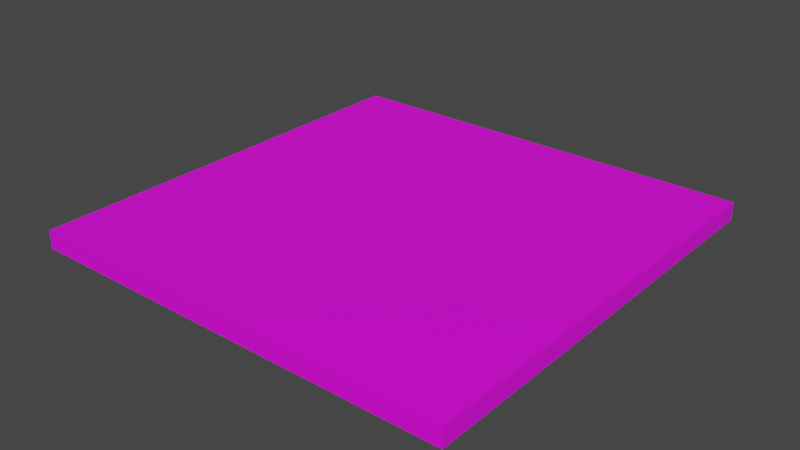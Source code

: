 # Source: Neo_Ceiling_02_snaps001.blend  (saved by Blender 2.93.21; exported with 4.5.12 LTS)
import bpy
from mathutils import Matrix  # noqa: F401  (used for matrix-valued properties, if any)

bpy.ops.wm.read_factory_settings(use_empty=True)
scene = bpy.context.scene
scene.name = 'Scene'

# ---- collections
col_collection = bpy.data.collections.new('Collection'); scene.collection.children.link(col_collection)

# ---- images (referenced by path relative to the original .blend; pixels are not part of the script)
import os
ASSET_DIR = os.environ.get("B2B_ASSET_DIR", "")  # directory of the original .blend (textures are referenced by path, not embedded)
HERE = os.path.dirname(os.path.abspath(__file__))  # packed textures are extracted next to this script under _unpacked/

def load_image(name, relpath, width, height, colorspace="sRGB"):
    """Load a texture the original file referenced (path relative to the .blend, or extracted next to this script)."""
    p = next((c for c in (os.path.join(HERE, relpath), os.path.join(ASSET_DIR, relpath)) if relpath and os.path.exists(c)), "")
    if p:
        img = bpy.data.images.load(p, check_existing=True)
        img.name = name
    else:  # same state as the original file: an image datablock whose file is absent (Cycles renders it pink)
        img = bpy.data.images.new(name, width, height)
        img.source = "FILE"
        img.filepath = "//" + (relpath or name)
    img.colorspace_settings.name = colorspace
    return img
img_diffusecolor_texture = load_image('DiffuseColor_Texture', 'Assets/LOD/Neo_Ceiling_02_snaps001 (1)/LOD1/diffuseColor_0.png', 1024, 1024, 'sRGB')
img_diffusecolor_texture_001 = load_image('DiffuseColor_Texture.001', 'Assets/LOD/Neo_Ceiling_02_snaps001 (1)/LOD1/diffuseColor_0.png', 1024, 1024, 'Non-Color')

# ---- materials (node trees are filled in below, after node groups)
mat_neo_ceiling_02_snaps001_lod1 = bpy.data.materials.new('Neo_Ceiling_02_snaps001_LOD1')
mat_neo_ceiling_02_snaps001_lod1.surface_render_method = 'BLENDED'
mat_neo_ceiling_02_snaps001_lod1.blend_method = 'BLEND'
mat_neo_ceiling_02_snaps001_lod1.use_transparent_shadow = False
mat_neo_ceiling_02_snaps001_lod1.diffuse_color = (1.0, 1.0, 1.0, 1.0)
mat_neo_ceiling_02_snaps001_lod1.roughness = 0.5528

# ---- material node trees
mat_neo_ceiling_02_snaps001_lod1.use_nodes = True; mat_neo_ceiling_02_snaps001_lod1.node_tree.nodes.clear()
_N = mat_neo_ceiling_02_snaps001_lod1.node_tree.nodes; _L = mat_neo_ceiling_02_snaps001_lod1.node_tree.links
n0 = _N.new('ShaderNodeBsdfPrincipled'); n0.name = 'Principled BSDF'; n0.location = (10, 300)
n0.distribution = 'GGX'
n0.subsurface_method = 'BURLEY'
n0.inputs[2].default_value = 0.5528
n0.inputs[3].default_value = 1.45
n0.inputs[27].default_value = (0.0, 0.0, 0.0, 1.0)
n0.inputs[28].default_value = 1.0
n1 = _N.new('ShaderNodeOutputMaterial'); n1.name = 'Material Output'; n1.location = (300, 300)
n2 = _N.new('ShaderNodeNormalMap'); n2.name = 'Normal Map'; n2.location = (-300, -300)
n2.label = 'Normal/Map'
n3 = _N.new('ShaderNodeTexImage'); n3.name = 'Image Texture'; n3.location = (-300, 600)
n3.image = img_diffusecolor_texture
n4 = _N.new('ShaderNodeTexImage'); n4.name = 'Image Texture.001'; n4.location = (-300, 0)
n4.image = img_diffusecolor_texture_001
_L.new(n0.outputs[0], n1.inputs[0])
_L.new(n2.outputs[0], n0.inputs[5])
_L.new(n3.outputs[0], n0.inputs[0])
_L.new(n4.outputs[1], n0.inputs[4])
n1.is_active_output = True

# ---- world
world_world = bpy.data.worlds.new('World'); scene.world = world_world
world_world.use_nodes = True; world_world.node_tree.nodes.clear()
_N = world_world.node_tree.nodes; _L = world_world.node_tree.links
n0 = _N.new('ShaderNodeOutputWorld'); n0.name = 'World Output'; n0.location = (300, 300)
n1 = _N.new('ShaderNodeBackground'); n1.name = 'Background'; n1.location = (10, 300)
n1.inputs[0].default_value = (0.05088, 0.05088, 0.05088, 1.0)
_L.new(n1.outputs[0], n0.inputs[0])
n0.is_active_output = True
world_world.color = (0.05088, 0.05088, 0.05088)
world_world.use_sun_shadow = False
world_world.sun_shadow_jitter_overblur = 0.0

# ---- meshes
me_scene = bpy.data.meshes.new('Scene')
me_scene.from_pydata([(-3.0, 0.125, -1.042e-08), (-8.24e-05, -2.433e-07, 1.059e-08), (-3.0, 2.431e-07, 3.0), (-8.24e-05, 0.125, -1.059e-08), (-3.0, -2.433e-07, 1.059e-08), (-3.0, 0.125, 3.0), (8.24e-05, 0.125, 3.0), (8.24e-05, 2.431e-07, 3.0)], [], [(3, 4, 0), (3, 1, 4), (5, 0, 4), (3, 0, 6), (3, 6, 1), (6, 0, 5), (4, 2, 5), (1, 6, 7), (4, 1, 2), (2, 1, 7), (2, 7, 6), (2, 6, 5)])
me_scene.polygons.foreach_set('use_smooth', [True] * 12)
_k = set([(0, 3), (0, 4), (0, 5), (1, 3), (1, 4), (1, 7), (2, 4), (2, 5), (2, 7), (3, 6), (5, 6), (6, 7)])
me_scene.attributes.new('sharp_edge', 'BOOLEAN', 'EDGE').data.foreach_set('value', [ (min(e.vertices), max(e.vertices)) in _k for e in me_scene.edges])
_uv = me_scene.uv_layers.new(name='UVSet0')
_uv.uv.foreach_set('vector', [0.364, 0.5071, 0.371, 0.9897, 0.3491, 0.9888, 0.364, 0.5071, 0.3766, 0.5207, 0.371, 0.9897, 0.5, 0.502, 0.5011, 0.003355, 0.524, 0.004776, 0.003355, 0.005315, 0.5011, 0.003355, 0.004231, 0.5001, 0.364, 0.5071, 0.8555, 0.5034, 0.3766, 0.5207, 0.004231, 0.5001, 0.5011, 0.003355, 0.5, 0.502, 0.524, 0.004776, 0.5215, 0.501, 0.5, 0.502, 0.3766, 0.5207, 0.8555, 0.5034, 0.8416, 0.5183, 0.371, 0.9897, 0.3766, 0.5207, 0.8498, 0.9935, 0.8498, 0.9935, 0.3766, 0.5207, 0.8416, 0.5183, 0.8498, 0.9935, 0.8416, 0.5183, 0.8555, 0.5034, 0.8498, 0.9935, 0.8555, 0.5034, 0.8703, 0.9913])
me_scene.materials.append(mat_neo_ceiling_02_snaps001_lod1)
me_scene.use_remesh_fix_poles = True
me_scene.use_remesh_preserve_attributes = False
me_scene.update()
me_scene.normals_split_custom_set([tuple(v) for v in zip(*[iter([6.172e-05, -0.001773, -1.0, 3.987e-05, 0.00115, -1.0, 4.205e-05, 0.001389, -1.0, 6.172e-05, -0.001773, -1.0, -1.909e-05, -0.001486, -1.0, 3.987e-05, 0.00115, -1.0, -1.0, -0.001628, 7.428e-05, -1.0, 0.0007668, 2.959e-05, -1.0, 0.0005741, 4.163e-05, 0.0, 1.0, -1.656e-07, 0.0, 1.0, -1.656e-07, 0.0, 1.0, -1.656e-07, 1.0, 0.0003354, -4.367e-05, 1.0, 0.001342, -7.797e-05, 1.0, -9.064e-12, -5.493e-05, 0.0, 1.0, -1.656e-07, 0.0, 1.0, -1.656e-07, 0.0, 1.0, -1.656e-07, -1.0, 0.0005741, 4.163e-05, -1.0, -0.001486, 8.477e-06, -1.0, -0.001628, 7.428e-05, 1.0, -9.064e-12, -5.493e-05, 1.0, 0.001342, -7.797e-05, 1.0, 0.001342, -7.932e-05, 0.0, -1.0, 1.621e-07, 0.0, -1.0, 1.621e-07, 0.0, -1.0, 1.621e-07, 0.0, -1.0, 1.621e-07, 0.0, -1.0, 1.621e-07, 0.0, -1.0, 1.621e-07, -6.894e-07, 0.0004794, 1.0, -8.612e-05, 0.0007622, 1.0, -5.431e-05, 0.0006689, 1.0, -6.894e-07, 0.0004794, 1.0, -5.431e-05, 0.0006689, 1.0, 3.249e-05, 0.000334, 1.0])] * 3)])

# ---- objects
ob_neo_ceiling_02_snaps001 = bpy.data.objects.new('Neo_Ceiling_02_snaps001', me_scene)

# ---- transforms, parenting, visibility, modifiers, constraints
ob_neo_ceiling_02_snaps001.location = (0.0, 0.0, 0.0)
ob_neo_ceiling_02_snaps001.rotation_euler = (1.571, -0.0, 0.0)
ob_neo_ceiling_02_snaps001.color = (0.8, 0.8, 0.8, 1.0)

# ---- collection membership
col_collection.objects.link(ob_neo_ceiling_02_snaps001)

# ---- scene / render settings (as saved in the file)
scene.frame_start = 1; scene.frame_end = 250; scene.frame_set(1)
scene.render.engine = 'BLENDER_EEVEE_NEXT'
scene.render.fps = 25
scene.cycles.use_denoising = False
scene.cycles.samples = 128
scene.cycles.sampling_pattern = 'TABULATED_SOBOL'
scene.cycles.use_adaptive_sampling = False
scene.cycles.use_light_tree = False
scene.view_settings.view_transform = 'Filmic'
bpy.context.view_layer.update()

# ---- added for rendering (the .blend has no active camera and no usable light): camera, sun
cam_auto = bpy.data.cameras.new('AutoCamera')
cam_auto.lens = 50.0
cam_auto.sensor_width = 36.0
cam_auto.clip_end = 1000.0
ob_auto_camera = bpy.data.objects.new('AutoCamera', cam_auto)
scene.collection.objects.link(ob_auto_camera)
ob_auto_camera.location = (2.42719, -6.21258, 3.20422)
ob_auto_camera.rotation_euler = (1.09748, -7.21219e-08, 0.694738)
scene.camera = ob_auto_camera
light_auto_sun = bpy.data.lights.new('AutoSun', 'SUN')
light_auto_sun.energy = 3.0
light_auto_sun.angle = 0.0523599
ob_auto_sun = bpy.data.objects.new('AutoSun', light_auto_sun)
scene.collection.objects.link(ob_auto_sun)
ob_auto_sun.rotation_euler = (0.872665, 0.174533, 0.523599)
bpy.context.view_layer.update()

